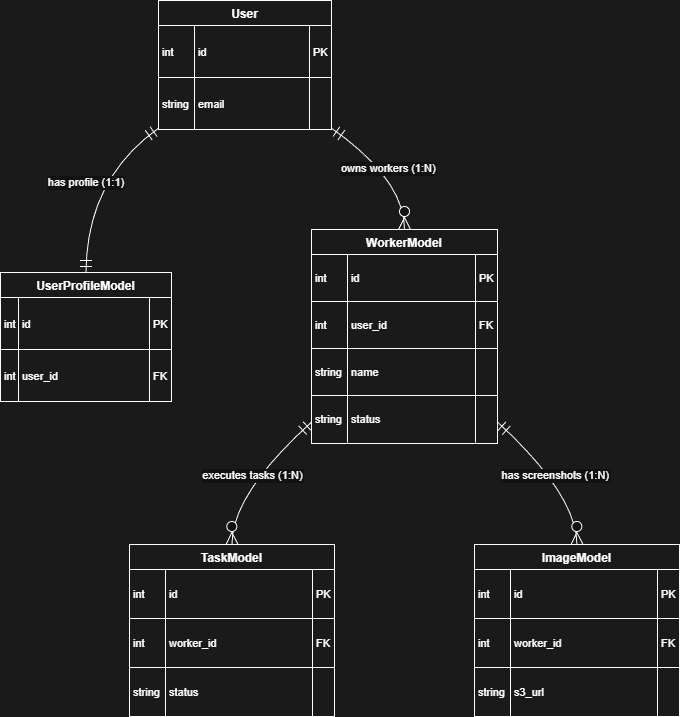

The diagram above was exported from draw.io. Its source (the exported page's mxGraphModel, read from the mxfile embedded in the PNG):
<mxGraphModel dx="1381" dy="765" grid="0" gridSize="10" guides="1" tooltips="1" connect="1" arrows="1" fold="1" page="1" pageScale="1" pageWidth="827" pageHeight="1169" background="light-dark(#FFFFFF,#1A1A1A)" math="0" shadow="0">
  <root>
    <mxCell id="0" />
    <mxCell id="1" parent="0" />
    <mxCell id="f-hgPB-QVsgfG1EO1G3p-1" parent="1" style="shape=table;startSize=25;container=1;collapsible=0;childLayout=tableLayout;fixedRows=1;rowLines=1;fontStyle=1;align=center;resizeLast=1;fillColor=none;" value="User" vertex="1">
      <mxGeometry height="129" width="173" x="248" y="10" as="geometry" />
    </mxCell>
    <mxCell id="f-hgPB-QVsgfG1EO1G3p-2" parent="f-hgPB-QVsgfG1EO1G3p-1" style="shape=tableRow;horizontal=0;startSize=0;swimlaneHead=0;swimlaneBody=0;fillColor=none;collapsible=0;dropTarget=0;points=[[0,0.5],[1,0.5]];portConstraint=eastwest;top=0;left=0;right=0;bottom=0;" vertex="1">
      <mxGeometry height="52" width="173" y="25" as="geometry" />
    </mxCell>
    <mxCell id="f-hgPB-QVsgfG1EO1G3p-3" parent="f-hgPB-QVsgfG1EO1G3p-2" style="shape=partialRectangle;connectable=0;fillColor=none;top=0;left=0;bottom=0;right=0;align=left;spacingLeft=2;overflow=hidden;fontSize=11;" value="int" vertex="1">
      <mxGeometry height="52" width="36" as="geometry">
        <mxRectangle height="52" width="36" as="alternateBounds" />
      </mxGeometry>
    </mxCell>
    <mxCell id="f-hgPB-QVsgfG1EO1G3p-4" parent="f-hgPB-QVsgfG1EO1G3p-2" style="shape=partialRectangle;connectable=0;fillColor=none;top=0;left=0;bottom=0;right=0;align=left;spacingLeft=2;overflow=hidden;fontSize=11;" value="id" vertex="1">
      <mxGeometry height="52" width="115" x="36" as="geometry">
        <mxRectangle height="52" width="115" as="alternateBounds" />
      </mxGeometry>
    </mxCell>
    <mxCell id="f-hgPB-QVsgfG1EO1G3p-5" parent="f-hgPB-QVsgfG1EO1G3p-2" style="shape=partialRectangle;connectable=0;fillColor=none;top=0;left=0;bottom=0;right=0;align=left;spacingLeft=2;overflow=hidden;fontSize=11;" value="PK" vertex="1">
      <mxGeometry height="52" width="22" x="151" as="geometry">
        <mxRectangle height="52" width="22" as="alternateBounds" />
      </mxGeometry>
    </mxCell>
    <mxCell id="f-hgPB-QVsgfG1EO1G3p-6" parent="f-hgPB-QVsgfG1EO1G3p-1" style="shape=tableRow;horizontal=0;startSize=0;swimlaneHead=0;swimlaneBody=0;fillColor=none;collapsible=0;dropTarget=0;points=[[0,0.5],[1,0.5]];portConstraint=eastwest;top=0;left=0;right=0;bottom=0;" vertex="1">
      <mxGeometry height="52" width="173" y="77" as="geometry" />
    </mxCell>
    <mxCell id="f-hgPB-QVsgfG1EO1G3p-7" parent="f-hgPB-QVsgfG1EO1G3p-6" style="shape=partialRectangle;connectable=0;fillColor=none;top=0;left=0;bottom=0;right=0;align=left;spacingLeft=2;overflow=hidden;fontSize=11;" value="string" vertex="1">
      <mxGeometry height="52" width="36" as="geometry">
        <mxRectangle height="52" width="36" as="alternateBounds" />
      </mxGeometry>
    </mxCell>
    <mxCell id="f-hgPB-QVsgfG1EO1G3p-8" parent="f-hgPB-QVsgfG1EO1G3p-6" style="shape=partialRectangle;connectable=0;fillColor=none;top=0;left=0;bottom=0;right=0;align=left;spacingLeft=2;overflow=hidden;fontSize=11;" value="email" vertex="1">
      <mxGeometry height="52" width="115" x="36" as="geometry">
        <mxRectangle height="52" width="115" as="alternateBounds" />
      </mxGeometry>
    </mxCell>
    <mxCell id="f-hgPB-QVsgfG1EO1G3p-9" parent="f-hgPB-QVsgfG1EO1G3p-6" style="shape=partialRectangle;connectable=0;fillColor=none;top=0;left=0;bottom=0;right=0;align=left;spacingLeft=2;overflow=hidden;fontSize=11;" value="" vertex="1">
      <mxGeometry height="52" width="22" x="151" as="geometry">
        <mxRectangle height="52" width="22" as="alternateBounds" />
      </mxGeometry>
    </mxCell>
    <mxCell id="f-hgPB-QVsgfG1EO1G3p-10" parent="1" style="shape=table;startSize=25;container=1;collapsible=0;childLayout=tableLayout;fixedRows=1;rowLines=1;fontStyle=1;align=center;resizeLast=1;fillColor=none;" value="UserProfileModel" vertex="1">
      <mxGeometry height="129" width="171" x="90" y="282" as="geometry" />
    </mxCell>
    <mxCell id="f-hgPB-QVsgfG1EO1G3p-11" parent="f-hgPB-QVsgfG1EO1G3p-10" style="shape=tableRow;horizontal=0;startSize=0;swimlaneHead=0;swimlaneBody=0;fillColor=none;collapsible=0;dropTarget=0;points=[[0,0.5],[1,0.5]];portConstraint=eastwest;top=0;left=0;right=0;bottom=0;" vertex="1">
      <mxGeometry height="52" width="171" y="25" as="geometry" />
    </mxCell>
    <mxCell id="f-hgPB-QVsgfG1EO1G3p-12" parent="f-hgPB-QVsgfG1EO1G3p-11" style="shape=partialRectangle;connectable=0;fillColor=none;top=0;left=0;bottom=0;right=0;align=left;spacingLeft=2;overflow=hidden;fontSize=11;" value="int" vertex="1">
      <mxGeometry height="52" width="18" as="geometry">
        <mxRectangle height="52" width="18" as="alternateBounds" />
      </mxGeometry>
    </mxCell>
    <mxCell id="f-hgPB-QVsgfG1EO1G3p-13" parent="f-hgPB-QVsgfG1EO1G3p-11" style="shape=partialRectangle;connectable=0;fillColor=none;top=0;left=0;bottom=0;right=0;align=left;spacingLeft=2;overflow=hidden;fontSize=11;" value="id" vertex="1">
      <mxGeometry height="52" width="131" x="18" as="geometry">
        <mxRectangle height="52" width="131" as="alternateBounds" />
      </mxGeometry>
    </mxCell>
    <mxCell id="f-hgPB-QVsgfG1EO1G3p-14" parent="f-hgPB-QVsgfG1EO1G3p-11" style="shape=partialRectangle;connectable=0;fillColor=none;top=0;left=0;bottom=0;right=0;align=left;spacingLeft=2;overflow=hidden;fontSize=11;" value="PK" vertex="1">
      <mxGeometry height="52" width="22" x="149" as="geometry">
        <mxRectangle height="52" width="22" as="alternateBounds" />
      </mxGeometry>
    </mxCell>
    <mxCell id="f-hgPB-QVsgfG1EO1G3p-15" parent="f-hgPB-QVsgfG1EO1G3p-10" style="shape=tableRow;horizontal=0;startSize=0;swimlaneHead=0;swimlaneBody=0;fillColor=none;collapsible=0;dropTarget=0;points=[[0,0.5],[1,0.5]];portConstraint=eastwest;top=0;left=0;right=0;bottom=0;" vertex="1">
      <mxGeometry height="52" width="171" y="77" as="geometry" />
    </mxCell>
    <mxCell id="f-hgPB-QVsgfG1EO1G3p-16" parent="f-hgPB-QVsgfG1EO1G3p-15" style="shape=partialRectangle;connectable=0;fillColor=none;top=0;left=0;bottom=0;right=0;align=left;spacingLeft=2;overflow=hidden;fontSize=11;" value="int" vertex="1">
      <mxGeometry height="52" width="18" as="geometry">
        <mxRectangle height="52" width="18" as="alternateBounds" />
      </mxGeometry>
    </mxCell>
    <mxCell id="f-hgPB-QVsgfG1EO1G3p-17" parent="f-hgPB-QVsgfG1EO1G3p-15" style="shape=partialRectangle;connectable=0;fillColor=none;top=0;left=0;bottom=0;right=0;align=left;spacingLeft=2;overflow=hidden;fontSize=11;" value="user_id" vertex="1">
      <mxGeometry height="52" width="131" x="18" as="geometry">
        <mxRectangle height="52" width="131" as="alternateBounds" />
      </mxGeometry>
    </mxCell>
    <mxCell id="f-hgPB-QVsgfG1EO1G3p-18" parent="f-hgPB-QVsgfG1EO1G3p-15" style="shape=partialRectangle;connectable=0;fillColor=none;top=0;left=0;bottom=0;right=0;align=left;spacingLeft=2;overflow=hidden;fontSize=11;" value="FK" vertex="1">
      <mxGeometry height="52" width="22" x="149" as="geometry">
        <mxRectangle height="52" width="22" as="alternateBounds" />
      </mxGeometry>
    </mxCell>
    <mxCell id="f-hgPB-QVsgfG1EO1G3p-19" parent="1" style="shape=table;startSize=25;container=1;collapsible=0;childLayout=tableLayout;fixedRows=1;rowLines=1;fontStyle=1;align=center;resizeLast=1;fillColor=none;" value="WorkerModel" vertex="1">
      <mxGeometry height="214" width="186" x="401" y="239" as="geometry" />
    </mxCell>
    <mxCell id="f-hgPB-QVsgfG1EO1G3p-20" parent="f-hgPB-QVsgfG1EO1G3p-19" style="shape=tableRow;horizontal=0;startSize=0;swimlaneHead=0;swimlaneBody=0;fillColor=none;collapsible=0;dropTarget=0;points=[[0,0.5],[1,0.5]];portConstraint=eastwest;top=0;left=0;right=0;bottom=0;" vertex="1">
      <mxGeometry height="47" width="186" y="25" as="geometry" />
    </mxCell>
    <mxCell id="f-hgPB-QVsgfG1EO1G3p-21" parent="f-hgPB-QVsgfG1EO1G3p-20" style="shape=partialRectangle;connectable=0;fillColor=none;top=0;left=0;bottom=0;right=0;align=left;spacingLeft=2;overflow=hidden;fontSize=11;" value="int" vertex="1">
      <mxGeometry height="47" width="36" as="geometry">
        <mxRectangle height="47" width="36" as="alternateBounds" />
      </mxGeometry>
    </mxCell>
    <mxCell id="f-hgPB-QVsgfG1EO1G3p-22" parent="f-hgPB-QVsgfG1EO1G3p-20" style="shape=partialRectangle;connectable=0;fillColor=none;top=0;left=0;bottom=0;right=0;align=left;spacingLeft=2;overflow=hidden;fontSize=11;" value="id" vertex="1">
      <mxGeometry height="47" width="128" x="36" as="geometry">
        <mxRectangle height="47" width="128" as="alternateBounds" />
      </mxGeometry>
    </mxCell>
    <mxCell id="f-hgPB-QVsgfG1EO1G3p-23" parent="f-hgPB-QVsgfG1EO1G3p-20" style="shape=partialRectangle;connectable=0;fillColor=none;top=0;left=0;bottom=0;right=0;align=left;spacingLeft=2;overflow=hidden;fontSize=11;" value="PK" vertex="1">
      <mxGeometry height="47" width="22" x="164" as="geometry">
        <mxRectangle height="47" width="22" as="alternateBounds" />
      </mxGeometry>
    </mxCell>
    <mxCell id="f-hgPB-QVsgfG1EO1G3p-24" parent="f-hgPB-QVsgfG1EO1G3p-19" style="shape=tableRow;horizontal=0;startSize=0;swimlaneHead=0;swimlaneBody=0;fillColor=none;collapsible=0;dropTarget=0;points=[[0,0.5],[1,0.5]];portConstraint=eastwest;top=0;left=0;right=0;bottom=0;" vertex="1">
      <mxGeometry height="47" width="186" y="72" as="geometry" />
    </mxCell>
    <mxCell id="f-hgPB-QVsgfG1EO1G3p-25" parent="f-hgPB-QVsgfG1EO1G3p-24" style="shape=partialRectangle;connectable=0;fillColor=none;top=0;left=0;bottom=0;right=0;align=left;spacingLeft=2;overflow=hidden;fontSize=11;" value="int" vertex="1">
      <mxGeometry height="47" width="36" as="geometry">
        <mxRectangle height="47" width="36" as="alternateBounds" />
      </mxGeometry>
    </mxCell>
    <mxCell id="f-hgPB-QVsgfG1EO1G3p-26" parent="f-hgPB-QVsgfG1EO1G3p-24" style="shape=partialRectangle;connectable=0;fillColor=none;top=0;left=0;bottom=0;right=0;align=left;spacingLeft=2;overflow=hidden;fontSize=11;" value="user_id" vertex="1">
      <mxGeometry height="47" width="128" x="36" as="geometry">
        <mxRectangle height="47" width="128" as="alternateBounds" />
      </mxGeometry>
    </mxCell>
    <mxCell id="f-hgPB-QVsgfG1EO1G3p-27" parent="f-hgPB-QVsgfG1EO1G3p-24" style="shape=partialRectangle;connectable=0;fillColor=none;top=0;left=0;bottom=0;right=0;align=left;spacingLeft=2;overflow=hidden;fontSize=11;" value="FK" vertex="1">
      <mxGeometry height="47" width="22" x="164" as="geometry">
        <mxRectangle height="47" width="22" as="alternateBounds" />
      </mxGeometry>
    </mxCell>
    <mxCell id="f-hgPB-QVsgfG1EO1G3p-28" parent="f-hgPB-QVsgfG1EO1G3p-19" style="shape=tableRow;horizontal=0;startSize=0;swimlaneHead=0;swimlaneBody=0;fillColor=none;collapsible=0;dropTarget=0;points=[[0,0.5],[1,0.5]];portConstraint=eastwest;top=0;left=0;right=0;bottom=0;" vertex="1">
      <mxGeometry height="47" width="186" y="119" as="geometry" />
    </mxCell>
    <mxCell id="f-hgPB-QVsgfG1EO1G3p-29" parent="f-hgPB-QVsgfG1EO1G3p-28" style="shape=partialRectangle;connectable=0;fillColor=none;top=0;left=0;bottom=0;right=0;align=left;spacingLeft=2;overflow=hidden;fontSize=11;" value="string" vertex="1">
      <mxGeometry height="47" width="36" as="geometry">
        <mxRectangle height="47" width="36" as="alternateBounds" />
      </mxGeometry>
    </mxCell>
    <mxCell id="f-hgPB-QVsgfG1EO1G3p-30" parent="f-hgPB-QVsgfG1EO1G3p-28" style="shape=partialRectangle;connectable=0;fillColor=none;top=0;left=0;bottom=0;right=0;align=left;spacingLeft=2;overflow=hidden;fontSize=11;" value="name" vertex="1">
      <mxGeometry height="47" width="128" x="36" as="geometry">
        <mxRectangle height="47" width="128" as="alternateBounds" />
      </mxGeometry>
    </mxCell>
    <mxCell id="f-hgPB-QVsgfG1EO1G3p-31" parent="f-hgPB-QVsgfG1EO1G3p-28" style="shape=partialRectangle;connectable=0;fillColor=none;top=0;left=0;bottom=0;right=0;align=left;spacingLeft=2;overflow=hidden;fontSize=11;" value="" vertex="1">
      <mxGeometry height="47" width="22" x="164" as="geometry">
        <mxRectangle height="47" width="22" as="alternateBounds" />
      </mxGeometry>
    </mxCell>
    <mxCell id="f-hgPB-QVsgfG1EO1G3p-32" parent="f-hgPB-QVsgfG1EO1G3p-19" style="shape=tableRow;horizontal=0;startSize=0;swimlaneHead=0;swimlaneBody=0;fillColor=none;collapsible=0;dropTarget=0;points=[[0,0.5],[1,0.5]];portConstraint=eastwest;top=0;left=0;right=0;bottom=0;" vertex="1">
      <mxGeometry height="47" width="186" y="166" as="geometry" />
    </mxCell>
    <mxCell id="f-hgPB-QVsgfG1EO1G3p-33" parent="f-hgPB-QVsgfG1EO1G3p-32" style="shape=partialRectangle;connectable=0;fillColor=none;top=0;left=0;bottom=0;right=0;align=left;spacingLeft=2;overflow=hidden;fontSize=11;" value="string" vertex="1">
      <mxGeometry height="47" width="36" as="geometry">
        <mxRectangle height="47" width="36" as="alternateBounds" />
      </mxGeometry>
    </mxCell>
    <mxCell id="f-hgPB-QVsgfG1EO1G3p-34" parent="f-hgPB-QVsgfG1EO1G3p-32" style="shape=partialRectangle;connectable=0;fillColor=none;top=0;left=0;bottom=0;right=0;align=left;spacingLeft=2;overflow=hidden;fontSize=11;" value="status" vertex="1">
      <mxGeometry height="47" width="128" x="36" as="geometry">
        <mxRectangle height="47" width="128" as="alternateBounds" />
      </mxGeometry>
    </mxCell>
    <mxCell id="f-hgPB-QVsgfG1EO1G3p-35" parent="f-hgPB-QVsgfG1EO1G3p-32" style="shape=partialRectangle;connectable=0;fillColor=none;top=0;left=0;bottom=0;right=0;align=left;spacingLeft=2;overflow=hidden;fontSize=11;" value="" vertex="1">
      <mxGeometry height="47" width="22" x="164" as="geometry">
        <mxRectangle height="47" width="22" as="alternateBounds" />
      </mxGeometry>
    </mxCell>
    <mxCell id="f-hgPB-QVsgfG1EO1G3p-36" parent="1" style="shape=table;startSize=25;container=1;collapsible=0;childLayout=tableLayout;fixedRows=1;rowLines=1;fontStyle=1;align=center;resizeLast=1;fillColor=none;" value="TaskModel" vertex="1">
      <mxGeometry height="172" width="205" x="219" y="554" as="geometry" />
    </mxCell>
    <mxCell id="f-hgPB-QVsgfG1EO1G3p-37" parent="f-hgPB-QVsgfG1EO1G3p-36" style="shape=tableRow;horizontal=0;startSize=0;swimlaneHead=0;swimlaneBody=0;fillColor=none;collapsible=0;dropTarget=0;points=[[0,0.5],[1,0.5]];portConstraint=eastwest;top=0;left=0;right=0;bottom=0;" vertex="1">
      <mxGeometry height="49" width="205" y="25" as="geometry" />
    </mxCell>
    <mxCell id="f-hgPB-QVsgfG1EO1G3p-38" parent="f-hgPB-QVsgfG1EO1G3p-37" style="shape=partialRectangle;connectable=0;fillColor=none;top=0;left=0;bottom=0;right=0;align=left;spacingLeft=2;overflow=hidden;fontSize=11;" value="int" vertex="1">
      <mxGeometry height="49" width="36" as="geometry">
        <mxRectangle height="49" width="36" as="alternateBounds" />
      </mxGeometry>
    </mxCell>
    <mxCell id="f-hgPB-QVsgfG1EO1G3p-39" parent="f-hgPB-QVsgfG1EO1G3p-37" style="shape=partialRectangle;connectable=0;fillColor=none;top=0;left=0;bottom=0;right=0;align=left;spacingLeft=2;overflow=hidden;fontSize=11;" value="id" vertex="1">
      <mxGeometry height="49" width="147" x="36" as="geometry">
        <mxRectangle height="49" width="147" as="alternateBounds" />
      </mxGeometry>
    </mxCell>
    <mxCell id="f-hgPB-QVsgfG1EO1G3p-40" parent="f-hgPB-QVsgfG1EO1G3p-37" style="shape=partialRectangle;connectable=0;fillColor=none;top=0;left=0;bottom=0;right=0;align=left;spacingLeft=2;overflow=hidden;fontSize=11;" value="PK" vertex="1">
      <mxGeometry height="49" width="22" x="183" as="geometry">
        <mxRectangle height="49" width="22" as="alternateBounds" />
      </mxGeometry>
    </mxCell>
    <mxCell id="f-hgPB-QVsgfG1EO1G3p-41" parent="f-hgPB-QVsgfG1EO1G3p-36" style="shape=tableRow;horizontal=0;startSize=0;swimlaneHead=0;swimlaneBody=0;fillColor=none;collapsible=0;dropTarget=0;points=[[0,0.5],[1,0.5]];portConstraint=eastwest;top=0;left=0;right=0;bottom=0;" vertex="1">
      <mxGeometry height="49" width="205" y="74" as="geometry" />
    </mxCell>
    <mxCell id="f-hgPB-QVsgfG1EO1G3p-42" parent="f-hgPB-QVsgfG1EO1G3p-41" style="shape=partialRectangle;connectable=0;fillColor=none;top=0;left=0;bottom=0;right=0;align=left;spacingLeft=2;overflow=hidden;fontSize=11;" value="int" vertex="1">
      <mxGeometry height="49" width="36" as="geometry">
        <mxRectangle height="49" width="36" as="alternateBounds" />
      </mxGeometry>
    </mxCell>
    <mxCell id="f-hgPB-QVsgfG1EO1G3p-43" parent="f-hgPB-QVsgfG1EO1G3p-41" style="shape=partialRectangle;connectable=0;fillColor=none;top=0;left=0;bottom=0;right=0;align=left;spacingLeft=2;overflow=hidden;fontSize=11;" value="worker_id" vertex="1">
      <mxGeometry height="49" width="147" x="36" as="geometry">
        <mxRectangle height="49" width="147" as="alternateBounds" />
      </mxGeometry>
    </mxCell>
    <mxCell id="f-hgPB-QVsgfG1EO1G3p-44" parent="f-hgPB-QVsgfG1EO1G3p-41" style="shape=partialRectangle;connectable=0;fillColor=none;top=0;left=0;bottom=0;right=0;align=left;spacingLeft=2;overflow=hidden;fontSize=11;" value="FK" vertex="1">
      <mxGeometry height="49" width="22" x="183" as="geometry">
        <mxRectangle height="49" width="22" as="alternateBounds" />
      </mxGeometry>
    </mxCell>
    <mxCell id="f-hgPB-QVsgfG1EO1G3p-45" parent="f-hgPB-QVsgfG1EO1G3p-36" style="shape=tableRow;horizontal=0;startSize=0;swimlaneHead=0;swimlaneBody=0;fillColor=none;collapsible=0;dropTarget=0;points=[[0,0.5],[1,0.5]];portConstraint=eastwest;top=0;left=0;right=0;bottom=0;" vertex="1">
      <mxGeometry height="49" width="205" y="123" as="geometry" />
    </mxCell>
    <mxCell id="f-hgPB-QVsgfG1EO1G3p-46" parent="f-hgPB-QVsgfG1EO1G3p-45" style="shape=partialRectangle;connectable=0;fillColor=none;top=0;left=0;bottom=0;right=0;align=left;spacingLeft=2;overflow=hidden;fontSize=11;" value="string" vertex="1">
      <mxGeometry height="49" width="36" as="geometry">
        <mxRectangle height="49" width="36" as="alternateBounds" />
      </mxGeometry>
    </mxCell>
    <mxCell id="f-hgPB-QVsgfG1EO1G3p-47" parent="f-hgPB-QVsgfG1EO1G3p-45" style="shape=partialRectangle;connectable=0;fillColor=none;top=0;left=0;bottom=0;right=0;align=left;spacingLeft=2;overflow=hidden;fontSize=11;" value="status" vertex="1">
      <mxGeometry height="49" width="147" x="36" as="geometry">
        <mxRectangle height="49" width="147" as="alternateBounds" />
      </mxGeometry>
    </mxCell>
    <mxCell id="f-hgPB-QVsgfG1EO1G3p-48" parent="f-hgPB-QVsgfG1EO1G3p-45" style="shape=partialRectangle;connectable=0;fillColor=none;top=0;left=0;bottom=0;right=0;align=left;spacingLeft=2;overflow=hidden;fontSize=11;" value="" vertex="1">
      <mxGeometry height="49" width="22" x="183" as="geometry">
        <mxRectangle height="49" width="22" as="alternateBounds" />
      </mxGeometry>
    </mxCell>
    <mxCell id="f-hgPB-QVsgfG1EO1G3p-49" parent="1" style="shape=table;startSize=25;container=1;collapsible=0;childLayout=tableLayout;fixedRows=1;rowLines=1;fontStyle=1;align=center;resizeLast=1;fillColor=none;" value="ImageModel" vertex="1">
      <mxGeometry height="172" width="205" x="564" y="554" as="geometry" />
    </mxCell>
    <mxCell id="f-hgPB-QVsgfG1EO1G3p-50" parent="f-hgPB-QVsgfG1EO1G3p-49" style="shape=tableRow;horizontal=0;startSize=0;swimlaneHead=0;swimlaneBody=0;fillColor=none;collapsible=0;dropTarget=0;points=[[0,0.5],[1,0.5]];portConstraint=eastwest;top=0;left=0;right=0;bottom=0;" vertex="1">
      <mxGeometry height="49" width="205" y="25" as="geometry" />
    </mxCell>
    <mxCell id="f-hgPB-QVsgfG1EO1G3p-51" parent="f-hgPB-QVsgfG1EO1G3p-50" style="shape=partialRectangle;connectable=0;fillColor=none;top=0;left=0;bottom=0;right=0;align=left;spacingLeft=2;overflow=hidden;fontSize=11;" value="int" vertex="1">
      <mxGeometry height="49" width="36" as="geometry">
        <mxRectangle height="49" width="36" as="alternateBounds" />
      </mxGeometry>
    </mxCell>
    <mxCell id="f-hgPB-QVsgfG1EO1G3p-52" parent="f-hgPB-QVsgfG1EO1G3p-50" style="shape=partialRectangle;connectable=0;fillColor=none;top=0;left=0;bottom=0;right=0;align=left;spacingLeft=2;overflow=hidden;fontSize=11;" value="id" vertex="1">
      <mxGeometry height="49" width="147" x="36" as="geometry">
        <mxRectangle height="49" width="147" as="alternateBounds" />
      </mxGeometry>
    </mxCell>
    <mxCell id="f-hgPB-QVsgfG1EO1G3p-53" parent="f-hgPB-QVsgfG1EO1G3p-50" style="shape=partialRectangle;connectable=0;fillColor=none;top=0;left=0;bottom=0;right=0;align=left;spacingLeft=2;overflow=hidden;fontSize=11;" value="PK" vertex="1">
      <mxGeometry height="49" width="22" x="183" as="geometry">
        <mxRectangle height="49" width="22" as="alternateBounds" />
      </mxGeometry>
    </mxCell>
    <mxCell id="f-hgPB-QVsgfG1EO1G3p-54" parent="f-hgPB-QVsgfG1EO1G3p-49" style="shape=tableRow;horizontal=0;startSize=0;swimlaneHead=0;swimlaneBody=0;fillColor=none;collapsible=0;dropTarget=0;points=[[0,0.5],[1,0.5]];portConstraint=eastwest;top=0;left=0;right=0;bottom=0;" vertex="1">
      <mxGeometry height="49" width="205" y="74" as="geometry" />
    </mxCell>
    <mxCell id="f-hgPB-QVsgfG1EO1G3p-55" parent="f-hgPB-QVsgfG1EO1G3p-54" style="shape=partialRectangle;connectable=0;fillColor=none;top=0;left=0;bottom=0;right=0;align=left;spacingLeft=2;overflow=hidden;fontSize=11;" value="int" vertex="1">
      <mxGeometry height="49" width="36" as="geometry">
        <mxRectangle height="49" width="36" as="alternateBounds" />
      </mxGeometry>
    </mxCell>
    <mxCell id="f-hgPB-QVsgfG1EO1G3p-56" parent="f-hgPB-QVsgfG1EO1G3p-54" style="shape=partialRectangle;connectable=0;fillColor=none;top=0;left=0;bottom=0;right=0;align=left;spacingLeft=2;overflow=hidden;fontSize=11;" value="worker_id" vertex="1">
      <mxGeometry height="49" width="147" x="36" as="geometry">
        <mxRectangle height="49" width="147" as="alternateBounds" />
      </mxGeometry>
    </mxCell>
    <mxCell id="f-hgPB-QVsgfG1EO1G3p-57" parent="f-hgPB-QVsgfG1EO1G3p-54" style="shape=partialRectangle;connectable=0;fillColor=none;top=0;left=0;bottom=0;right=0;align=left;spacingLeft=2;overflow=hidden;fontSize=11;" value="FK" vertex="1">
      <mxGeometry height="49" width="22" x="183" as="geometry">
        <mxRectangle height="49" width="22" as="alternateBounds" />
      </mxGeometry>
    </mxCell>
    <mxCell id="f-hgPB-QVsgfG1EO1G3p-58" parent="f-hgPB-QVsgfG1EO1G3p-49" style="shape=tableRow;horizontal=0;startSize=0;swimlaneHead=0;swimlaneBody=0;fillColor=none;collapsible=0;dropTarget=0;points=[[0,0.5],[1,0.5]];portConstraint=eastwest;top=0;left=0;right=0;bottom=0;" vertex="1">
      <mxGeometry height="49" width="205" y="123" as="geometry" />
    </mxCell>
    <mxCell id="f-hgPB-QVsgfG1EO1G3p-59" parent="f-hgPB-QVsgfG1EO1G3p-58" style="shape=partialRectangle;connectable=0;fillColor=none;top=0;left=0;bottom=0;right=0;align=left;spacingLeft=2;overflow=hidden;fontSize=11;" value="string" vertex="1">
      <mxGeometry height="49" width="36" as="geometry">
        <mxRectangle height="49" width="36" as="alternateBounds" />
      </mxGeometry>
    </mxCell>
    <mxCell id="f-hgPB-QVsgfG1EO1G3p-60" parent="f-hgPB-QVsgfG1EO1G3p-58" style="shape=partialRectangle;connectable=0;fillColor=none;top=0;left=0;bottom=0;right=0;align=left;spacingLeft=2;overflow=hidden;fontSize=11;" value="s3_url" vertex="1">
      <mxGeometry height="49" width="147" x="36" as="geometry">
        <mxRectangle height="49" width="147" as="alternateBounds" />
      </mxGeometry>
    </mxCell>
    <mxCell id="f-hgPB-QVsgfG1EO1G3p-61" parent="f-hgPB-QVsgfG1EO1G3p-58" style="shape=partialRectangle;connectable=0;fillColor=none;top=0;left=0;bottom=0;right=0;align=left;spacingLeft=2;overflow=hidden;fontSize=11;" value="" vertex="1">
      <mxGeometry height="49" width="22" x="183" as="geometry">
        <mxRectangle height="49" width="22" as="alternateBounds" />
      </mxGeometry>
    </mxCell>
    <mxCell id="f-hgPB-QVsgfG1EO1G3p-62" edge="1" parent="1" source="f-hgPB-QVsgfG1EO1G3p-1" style="curved=1;startArrow=ERmandOne;startSize=10;;endArrow=ERmandOne;endSize=10;;exitX=0;exitY=0.99;entryX=0.5;entryY=0;rounded=0;" target="f-hgPB-QVsgfG1EO1G3p-10" value="has profile (1:1)">
      <mxGeometry relative="1" as="geometry">
        <Array as="points">
          <mxPoint x="176" y="189" />
        </Array>
      </mxGeometry>
    </mxCell>
    <mxCell id="f-hgPB-QVsgfG1EO1G3p-63" edge="1" parent="1" source="f-hgPB-QVsgfG1EO1G3p-1" style="curved=1;startArrow=ERmandOne;startSize=10;;endArrow=ERzeroToMany;endSize=10;;exitX=1;exitY=0.99;entryX=0.5;entryY=0;rounded=0;" target="f-hgPB-QVsgfG1EO1G3p-19" value="owns workers (1:N)">
      <mxGeometry relative="1" as="geometry">
        <Array as="points">
          <mxPoint x="494" y="189" />
        </Array>
      </mxGeometry>
    </mxCell>
    <mxCell id="f-hgPB-QVsgfG1EO1G3p-64" edge="1" parent="1" source="f-hgPB-QVsgfG1EO1G3p-19" style="curved=1;startArrow=ERmandOne;startSize=10;;endArrow=ERzeroToMany;endSize=10;;exitX=0;exitY=0.9;entryX=0.5;entryY=0;rounded=0;" target="f-hgPB-QVsgfG1EO1G3p-36" value="executes tasks (1:N)">
      <mxGeometry relative="1" as="geometry">
        <Array as="points">
          <mxPoint x="321" y="504" />
        </Array>
      </mxGeometry>
    </mxCell>
    <mxCell id="f-hgPB-QVsgfG1EO1G3p-65" edge="1" parent="1" source="f-hgPB-QVsgfG1EO1G3p-19" style="curved=1;startArrow=ERmandOne;startSize=10;;endArrow=ERzeroToMany;endSize=10;;exitX=1;exitY=0.9;entryX=0.5;entryY=0;rounded=0;" target="f-hgPB-QVsgfG1EO1G3p-49" value="has screenshots (1:N)">
      <mxGeometry relative="1" as="geometry">
        <Array as="points">
          <mxPoint x="666" y="504" />
        </Array>
      </mxGeometry>
    </mxCell>
  </root>
</mxGraphModel>